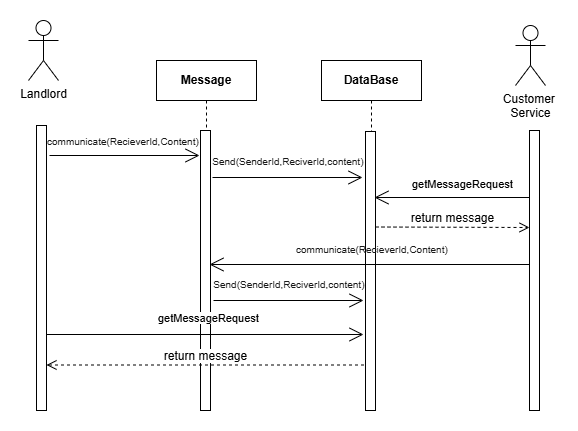

The diagram above was exported from draw.io. Its source (the exported page's mxGraphModel, read from the mxfile embedded in the PNG):
<mxGraphModel dx="1877" dy="541" grid="1" gridSize="10" guides="1" tooltips="1" connect="1" arrows="1" fold="1" page="1" pageScale="1" pageWidth="827" pageHeight="1169" math="0" shadow="0">
  <root>
    <mxCell id="0" />
    <mxCell id="1" parent="0" />
    <mxCell id="9VxPUZ-LG0sGOFx5J5qx-1" value="Landlord" style="shape=umlActor;verticalLabelPosition=bottom;verticalAlign=top;html=1;outlineConnect=0;" vertex="1" parent="1">
      <mxGeometry x="-791" y="50" width="30" height="60" as="geometry" />
    </mxCell>
    <mxCell id="9VxPUZ-LG0sGOFx5J5qx-2" value="" style="html=1;points=[[0,0,0,0,5],[0,1,0,0,-5],[1,0,0,0,5],[1,1,0,0,-5]];perimeter=orthogonalPerimeter;outlineConnect=0;targetShapes=umlLifeline;portConstraint=eastwest;newEdgeStyle={&quot;curved&quot;:0,&quot;rounded&quot;:0};" vertex="1" parent="1">
      <mxGeometry x="-783" y="155" width="10" height="285" as="geometry" />
    </mxCell>
    <mxCell id="9VxPUZ-LG0sGOFx5J5qx-3" value="Message" style="shape=umlLifeline;perimeter=lifelinePerimeter;whiteSpace=wrap;html=1;container=1;dropTarget=0;collapsible=0;recursiveResize=0;outlineConnect=0;portConstraint=eastwest;newEdgeStyle={&quot;curved&quot;:0,&quot;rounded&quot;:0};fontStyle=1" vertex="1" parent="1">
      <mxGeometry x="-663" y="90" width="100" height="350" as="geometry" />
    </mxCell>
    <mxCell id="9VxPUZ-LG0sGOFx5J5qx-4" value="" style="html=1;points=[[0,0,0,0,5],[0,1,0,0,-5],[1,0,0,0,5],[1,1,0,0,-5]];perimeter=orthogonalPerimeter;outlineConnect=0;targetShapes=umlLifeline;portConstraint=eastwest;newEdgeStyle={&quot;curved&quot;:0,&quot;rounded&quot;:0};" vertex="1" parent="9VxPUZ-LG0sGOFx5J5qx-3">
      <mxGeometry x="44" y="70" width="10" height="280" as="geometry" />
    </mxCell>
    <mxCell id="9VxPUZ-LG0sGOFx5J5qx-5" value="&lt;span style=&quot;font-family: Arial; color: rgb(25, 25, 25);&quot;&gt;&lt;font style=&quot;font-size: 10px;&quot;&gt;&amp;nbsp;communicate(RecieverId,Content)&lt;/font&gt;&lt;/span&gt;" style="text;html=1;align=center;verticalAlign=middle;whiteSpace=wrap;rounded=0;" vertex="1" parent="1">
      <mxGeometry x="-793" y="156" width="191" height="30" as="geometry" />
    </mxCell>
    <mxCell id="9VxPUZ-LG0sGOFx5J5qx-6" value="DataBase" style="shape=umlLifeline;perimeter=lifelinePerimeter;whiteSpace=wrap;html=1;container=1;dropTarget=0;collapsible=0;recursiveResize=0;outlineConnect=0;portConstraint=eastwest;newEdgeStyle={&quot;curved&quot;:0,&quot;rounded&quot;:0};fontStyle=1" vertex="1" parent="1">
      <mxGeometry x="-498" y="90" width="100" height="330" as="geometry" />
    </mxCell>
    <mxCell id="9VxPUZ-LG0sGOFx5J5qx-7" value="" style="html=1;points=[[0,0,0,0,5],[0,1,0,0,-5],[1,0,0,0,5],[1,1,0,0,-5]];perimeter=orthogonalPerimeter;outlineConnect=0;targetShapes=umlLifeline;portConstraint=eastwest;newEdgeStyle={&quot;curved&quot;:0,&quot;rounded&quot;:0};" vertex="1" parent="1">
      <mxGeometry x="-454" y="161" width="10" height="279" as="geometry" />
    </mxCell>
    <mxCell id="9VxPUZ-LG0sGOFx5J5qx-8" value="Customer&amp;nbsp;&lt;div&gt;Service&lt;/div&gt;" style="shape=umlActor;verticalLabelPosition=bottom;verticalAlign=top;html=1;outlineConnect=0;" vertex="1" parent="1">
      <mxGeometry x="-304" y="55" width="30" height="60" as="geometry" />
    </mxCell>
    <mxCell id="9VxPUZ-LG0sGOFx5J5qx-9" value="" style="html=1;points=[[0,0,0,0,5],[0,1,0,0,-5],[1,0,0,0,5],[1,1,0,0,-5]];perimeter=orthogonalPerimeter;outlineConnect=0;targetShapes=umlLifeline;portConstraint=eastwest;newEdgeStyle={&quot;curved&quot;:0,&quot;rounded&quot;:0};" vertex="1" parent="1">
      <mxGeometry x="-290" y="160" width="10" height="280" as="geometry" />
    </mxCell>
    <mxCell id="9VxPUZ-LG0sGOFx5J5qx-10" value="" style="endArrow=open;endFill=1;endSize=12;html=1;rounded=0;" edge="1" parent="1">
      <mxGeometry width="160" relative="1" as="geometry">
        <mxPoint x="-770" y="185" as="sourcePoint" />
        <mxPoint x="-620" y="185" as="targetPoint" />
      </mxGeometry>
    </mxCell>
    <mxCell id="9VxPUZ-LG0sGOFx5J5qx-11" value="" style="endArrow=open;endFill=1;endSize=12;html=1;rounded=0;" edge="1" parent="1">
      <mxGeometry width="160" relative="1" as="geometry">
        <mxPoint x="-290" y="227" as="sourcePoint" />
        <mxPoint x="-445" y="227" as="targetPoint" />
      </mxGeometry>
    </mxCell>
    <mxCell id="9VxPUZ-LG0sGOFx5J5qx-12" value="&lt;div style=&quot;text-align: center;&quot;&gt;&lt;span style=&quot;color: light-dark(rgb(0, 0, 0), rgb(255, 255, 255)); font-size: 11px; text-wrap-mode: nowrap; background-color: rgb(255, 255, 255);&quot;&gt;getMessageRequest&lt;/span&gt;&lt;/div&gt;" style="text;whiteSpace=wrap;html=1;" vertex="1" parent="1">
      <mxGeometry x="-409" y="200" width="70" height="26" as="geometry" />
    </mxCell>
    <mxCell id="9VxPUZ-LG0sGOFx5J5qx-13" value="&lt;span style=&quot;font-size: 12px;&quot;&gt;return message&lt;/span&gt;" style="html=1;verticalAlign=bottom;endArrow=open;dashed=1;endSize=8;curved=0;rounded=0;" edge="1" parent="1">
      <mxGeometry relative="1" as="geometry">
        <mxPoint x="-444" y="256.5" as="sourcePoint" />
        <mxPoint x="-290" y="257" as="targetPoint" />
      </mxGeometry>
    </mxCell>
    <mxCell id="9VxPUZ-LG0sGOFx5J5qx-14" value="&lt;span style=&quot;font-family: Arial; color: rgb(25, 25, 25);&quot;&gt;&lt;font style=&quot;font-size: 10px;&quot;&gt;&amp;nbsp;Send(SenderId,ReciverId,content)&lt;/font&gt;&lt;/span&gt;" style="text;html=1;align=center;verticalAlign=middle;whiteSpace=wrap;rounded=0;" vertex="1" parent="1">
      <mxGeometry x="-628" y="176" width="191" height="30" as="geometry" />
    </mxCell>
    <mxCell id="9VxPUZ-LG0sGOFx5J5qx-15" value="" style="endArrow=open;endFill=1;endSize=12;html=1;rounded=0;" edge="1" parent="1">
      <mxGeometry width="160" relative="1" as="geometry">
        <mxPoint x="-607" y="207" as="sourcePoint" />
        <mxPoint x="-457" y="207" as="targetPoint" />
      </mxGeometry>
    </mxCell>
    <mxCell id="9VxPUZ-LG0sGOFx5J5qx-16" value="" style="endArrow=open;endFill=1;endSize=12;html=1;rounded=0;" edge="1" parent="1">
      <mxGeometry width="160" relative="1" as="geometry">
        <mxPoint x="-290" y="294" as="sourcePoint" />
        <mxPoint x="-610" y="294" as="targetPoint" />
      </mxGeometry>
    </mxCell>
    <mxCell id="9VxPUZ-LG0sGOFx5J5qx-17" value="&lt;span style=&quot;font-family: Arial; color: rgb(25, 25, 25);&quot;&gt;&lt;font style=&quot;font-size: 10px;&quot;&gt;&amp;nbsp;communicate(RecieverId,Content)&lt;/font&gt;&lt;/span&gt;" style="text;html=1;align=center;verticalAlign=middle;whiteSpace=wrap;rounded=0;" vertex="1" parent="1">
      <mxGeometry x="-544.5" y="264" width="191" height="30" as="geometry" />
    </mxCell>
    <mxCell id="9VxPUZ-LG0sGOFx5J5qx-18" value="&lt;span style=&quot;font-family: Arial; color: rgb(25, 25, 25);&quot;&gt;&lt;font style=&quot;font-size: 10px;&quot;&gt;&amp;nbsp;Send(SenderId,ReciverId,content)&lt;/font&gt;&lt;/span&gt;" style="text;html=1;align=center;verticalAlign=middle;whiteSpace=wrap;rounded=0;" vertex="1" parent="1">
      <mxGeometry x="-627" y="299" width="191" height="30" as="geometry" />
    </mxCell>
    <mxCell id="9VxPUZ-LG0sGOFx5J5qx-19" value="" style="endArrow=open;endFill=1;endSize=12;html=1;rounded=0;" edge="1" parent="1">
      <mxGeometry width="160" relative="1" as="geometry">
        <mxPoint x="-606" y="330" as="sourcePoint" />
        <mxPoint x="-456" y="330" as="targetPoint" />
      </mxGeometry>
    </mxCell>
    <mxCell id="9VxPUZ-LG0sGOFx5J5qx-20" value="" style="endArrow=open;endFill=1;endSize=12;html=1;rounded=0;" edge="1" parent="1">
      <mxGeometry width="160" relative="1" as="geometry">
        <mxPoint x="-773" y="364" as="sourcePoint" />
        <mxPoint x="-456" y="364" as="targetPoint" />
      </mxGeometry>
    </mxCell>
    <mxCell id="9VxPUZ-LG0sGOFx5J5qx-21" value="&lt;div style=&quot;text-align: center;&quot;&gt;&lt;span style=&quot;color: light-dark(rgb(0, 0, 0), rgb(255, 255, 255)); font-size: 11px; text-wrap-mode: nowrap; background-color: rgb(255, 255, 255);&quot;&gt;getMessageRequest&lt;/span&gt;&lt;/div&gt;" style="text;whiteSpace=wrap;html=1;" vertex="1" parent="1">
      <mxGeometry x="-663" y="334" width="70" height="26" as="geometry" />
    </mxCell>
    <mxCell id="9VxPUZ-LG0sGOFx5J5qx-22" value="&lt;span style=&quot;font-size: 12px;&quot;&gt;return message&lt;/span&gt;" style="html=1;verticalAlign=bottom;endArrow=open;dashed=1;endSize=8;curved=0;rounded=0;" edge="1" parent="1">
      <mxGeometry relative="1" as="geometry">
        <mxPoint x="-455.5" y="394.5" as="sourcePoint" />
        <mxPoint x="-773" y="394.5" as="targetPoint" />
      </mxGeometry>
    </mxCell>
  </root>
</mxGraphModel>